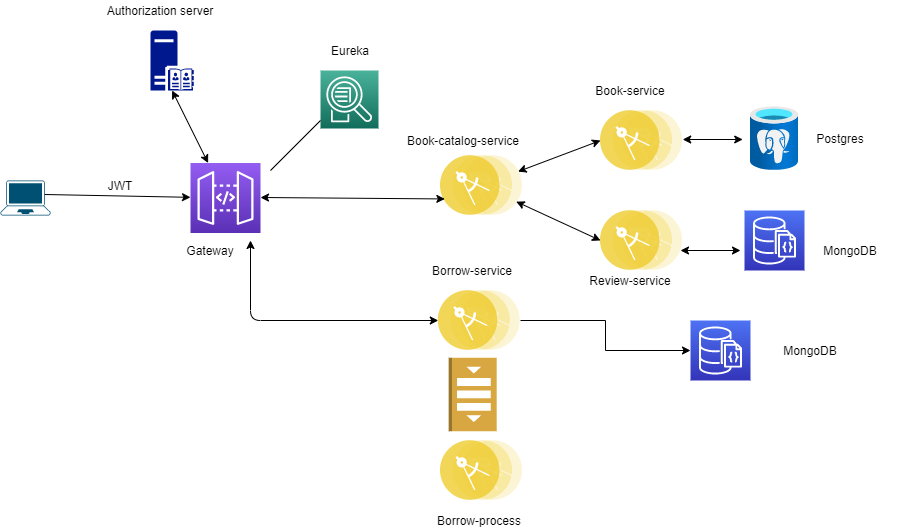

The diagram above was exported from draw.io. Its source (the exported page's mxGraphModel, read from the mxfile embedded in the PNG):
<mxGraphModel dx="1422" dy="1612" grid="1" gridSize="10" guides="1" tooltips="1" connect="1" arrows="1" fold="1" page="1" pageScale="1" pageWidth="1100" pageHeight="850" background="#ffffff" math="0" shadow="0">
  <root>
    <mxCell id="0" />
    <mxCell id="1" parent="0" />
    <mxCell id="YhBzx-FtG1DFG9118PLy-1" value="" style="points=[[0.13,0.02,0],[0.5,0,0],[0.87,0.02,0],[0.885,0.4,0],[0.985,0.985,0],[0.5,1,0],[0.015,0.985,0],[0.115,0.4,0]];verticalLabelPosition=bottom;html=1;verticalAlign=top;aspect=fixed;align=center;pointerEvents=1;shape=mxgraph.cisco19.laptop;fillColor=#005073;strokeColor=none;" vertex="1" parent="1">
      <mxGeometry x="220" y="-550" width="50" height="35" as="geometry" />
    </mxCell>
    <mxCell id="YhBzx-FtG1DFG9118PLy-3" value="" style="endArrow=classic;html=1;exitX=0.885;exitY=0.4;exitDx=0;exitDy=0;exitPerimeter=0;" edge="1" parent="1" source="YhBzx-FtG1DFG9118PLy-1" target="YhBzx-FtG1DFG9118PLy-9">
      <mxGeometry width="50" height="50" relative="1" as="geometry">
        <mxPoint x="280" y="-533" as="sourcePoint" />
        <mxPoint x="400" y="-536" as="targetPoint" />
      </mxGeometry>
    </mxCell>
    <mxCell id="YhBzx-FtG1DFG9118PLy-7" value="" style="outlineConnect=0;fontColor=#232F3E;gradientColor=#4AB29A;gradientDirection=north;fillColor=#116D5B;strokeColor=#ffffff;dashed=0;verticalLabelPosition=bottom;verticalAlign=top;align=center;html=1;fontSize=12;fontStyle=0;aspect=fixed;shape=mxgraph.aws4.resourceIcon;resIcon=mxgraph.aws4.application_discovery_service;" vertex="1" parent="1">
      <mxGeometry x="540" y="-660" width="58" height="58" as="geometry" />
    </mxCell>
    <mxCell id="YhBzx-FtG1DFG9118PLy-9" value="" style="outlineConnect=0;fontColor=#232F3E;gradientColor=#945DF2;gradientDirection=north;fillColor=#5A30B5;strokeColor=#ffffff;dashed=0;verticalLabelPosition=bottom;verticalAlign=top;align=center;html=1;fontSize=12;fontStyle=0;aspect=fixed;shape=mxgraph.aws4.resourceIcon;resIcon=mxgraph.aws4.api_gateway;" vertex="1" parent="1">
      <mxGeometry x="410" y="-567.5" width="70" height="70" as="geometry" />
    </mxCell>
    <mxCell id="YhBzx-FtG1DFG9118PLy-10" value="" style="endArrow=none;html=1;" edge="1" parent="1">
      <mxGeometry width="50" height="50" relative="1" as="geometry">
        <mxPoint x="490" y="-560" as="sourcePoint" />
        <mxPoint x="540" y="-610" as="targetPoint" />
      </mxGeometry>
    </mxCell>
    <mxCell id="YhBzx-FtG1DFG9118PLy-11" value="" style="aspect=fixed;perimeter=ellipsePerimeter;html=1;align=center;shadow=0;dashed=0;labelBackgroundColor=#808080;fontSize=12;spacingTop=3;image;image=img/lib/ibm/applications/microservice.svg;" vertex="1" parent="1">
      <mxGeometry x="660" y="-575" width="82.2" height="60" as="geometry" />
    </mxCell>
    <mxCell id="YhBzx-FtG1DFG9118PLy-12" value="" style="aspect=fixed;perimeter=ellipsePerimeter;html=1;align=center;shadow=0;dashed=0;fontColor=#4277BB;labelBackgroundColor=#ffffff;fontSize=12;spacingTop=3;image;image=img/lib/ibm/applications/microservice.svg;" vertex="1" parent="1">
      <mxGeometry x="820" y="-620" width="82.2" height="60" as="geometry" />
    </mxCell>
    <mxCell id="YhBzx-FtG1DFG9118PLy-13" value="" style="aspect=fixed;perimeter=ellipsePerimeter;html=1;align=center;shadow=0;dashed=0;fontColor=#4277BB;labelBackgroundColor=#ffffff;fontSize=12;spacingTop=3;image;image=img/lib/ibm/applications/microservice.svg;" vertex="1" parent="1">
      <mxGeometry x="820" y="-520" width="82.2" height="60" as="geometry" />
    </mxCell>
    <mxCell id="YhBzx-FtG1DFG9118PLy-14" value="&lt;span style=&quot;background-color: rgb(255 , 255 , 255)&quot;&gt;Book-catalog-service&lt;/span&gt;" style="text;html=1;align=center;verticalAlign=middle;whiteSpace=wrap;rounded=0;labelBackgroundColor=#808080;" vertex="1" parent="1">
      <mxGeometry x="598" y="-600" width="170" height="20" as="geometry" />
    </mxCell>
    <mxCell id="YhBzx-FtG1DFG9118PLy-16" value="" style="endArrow=classic;startArrow=classic;html=1;fontColor=#000000;entryX=0;entryY=0.5;entryDx=0;entryDy=0;" edge="1" parent="1" source="YhBzx-FtG1DFG9118PLy-11" target="YhBzx-FtG1DFG9118PLy-13">
      <mxGeometry width="50" height="50" relative="1" as="geometry">
        <mxPoint x="742.2" y="-520" as="sourcePoint" />
        <mxPoint x="812.2" y="-500" as="targetPoint" />
      </mxGeometry>
    </mxCell>
    <mxCell id="YhBzx-FtG1DFG9118PLy-17" value="" style="endArrow=classic;startArrow=classic;html=1;fontColor=#000000;entryX=0;entryY=0.5;entryDx=0;entryDy=0;" edge="1" parent="1" source="YhBzx-FtG1DFG9118PLy-11" target="YhBzx-FtG1DFG9118PLy-12">
      <mxGeometry width="50" height="50" relative="1" as="geometry">
        <mxPoint x="742.1999999999998" y="-561" as="sourcePoint" />
        <mxPoint x="810" y="-580" as="targetPoint" />
      </mxGeometry>
    </mxCell>
    <mxCell id="YhBzx-FtG1DFG9118PLy-29" style="edgeStyle=orthogonalEdgeStyle;rounded=0;orthogonalLoop=1;jettySize=auto;html=1;fontColor=#000000;" edge="1" parent="1" source="YhBzx-FtG1DFG9118PLy-18" target="YhBzx-FtG1DFG9118PLy-28">
      <mxGeometry relative="1" as="geometry" />
    </mxCell>
    <mxCell id="YhBzx-FtG1DFG9118PLy-18" value="" style="aspect=fixed;perimeter=ellipsePerimeter;html=1;align=center;shadow=0;dashed=0;labelBackgroundColor=#808080;fontSize=12;spacingTop=3;image;image=img/lib/ibm/applications/microservice.svg;" vertex="1" parent="1">
      <mxGeometry x="657.8" y="-440" width="82.2" height="60" as="geometry" />
    </mxCell>
    <mxCell id="YhBzx-FtG1DFG9118PLy-19" value="" style="aspect=fixed;perimeter=ellipsePerimeter;html=1;align=center;shadow=0;dashed=0;labelBackgroundColor=#808080;fontSize=12;spacingTop=3;image;image=img/lib/ibm/applications/microservice.svg;" vertex="1" parent="1">
      <mxGeometry x="660" y="-290" width="82.2" height="60" as="geometry" />
    </mxCell>
    <mxCell id="YhBzx-FtG1DFG9118PLy-22" value="" style="endArrow=classic;startArrow=classic;html=1;fontColor=#000000;" edge="1" parent="1">
      <mxGeometry width="50" height="50" relative="1" as="geometry">
        <mxPoint x="902.2" y="-591" as="sourcePoint" />
        <mxPoint x="962.2" y="-591" as="targetPoint" />
      </mxGeometry>
    </mxCell>
    <mxCell id="YhBzx-FtG1DFG9118PLy-23" value="" style="aspect=fixed;html=1;points=[];align=center;image;fontSize=12;image=img/lib/azure2/databases/Azure_Database_PostgreSQL_Server.svg;labelBackgroundColor=#808080;" vertex="1" parent="1">
      <mxGeometry x="970" y="-624" width="48" height="64" as="geometry" />
    </mxCell>
    <mxCell id="YhBzx-FtG1DFG9118PLy-24" value="" style="outlineConnect=0;fontColor=#232F3E;gradientColor=#4D72F3;gradientDirection=north;fillColor=#3334B9;strokeColor=#ffffff;dashed=0;verticalLabelPosition=bottom;verticalAlign=top;align=center;html=1;fontSize=12;fontStyle=0;aspect=fixed;shape=mxgraph.aws4.resourceIcon;resIcon=mxgraph.aws4.documentdb_with_mongodb_compatibility;labelBackgroundColor=#808080;" vertex="1" parent="1">
      <mxGeometry x="964" y="-520" width="60" height="60" as="geometry" />
    </mxCell>
    <mxCell id="YhBzx-FtG1DFG9118PLy-25" value="" style="endArrow=classic;startArrow=classic;html=1;fontColor=#000000;" edge="1" parent="1">
      <mxGeometry width="50" height="50" relative="1" as="geometry">
        <mxPoint x="900" y="-480" as="sourcePoint" />
        <mxPoint x="960" y="-480" as="targetPoint" />
      </mxGeometry>
    </mxCell>
    <mxCell id="YhBzx-FtG1DFG9118PLy-28" value="" style="outlineConnect=0;fontColor=#232F3E;gradientColor=#4D72F3;gradientDirection=north;fillColor=#3334B9;strokeColor=#ffffff;dashed=0;verticalLabelPosition=bottom;verticalAlign=top;align=center;html=1;fontSize=12;fontStyle=0;aspect=fixed;shape=mxgraph.aws4.resourceIcon;resIcon=mxgraph.aws4.documentdb_with_mongodb_compatibility;labelBackgroundColor=#808080;" vertex="1" parent="1">
      <mxGeometry x="910" y="-410" width="60" height="60" as="geometry" />
    </mxCell>
    <mxCell id="YhBzx-FtG1DFG9118PLy-30" value="" style="aspect=fixed;pointerEvents=1;shadow=0;dashed=0;html=1;strokeColor=none;labelPosition=center;verticalLabelPosition=bottom;verticalAlign=top;align=center;fillColor=#00188D;shape=mxgraph.mscae.enterprise.server_directory;labelBackgroundColor=#808080;fontColor=#000000;" vertex="1" parent="1">
      <mxGeometry x="370" y="-700" width="43.2" height="60" as="geometry" />
    </mxCell>
    <mxCell id="YhBzx-FtG1DFG9118PLy-32" value="&lt;span style=&quot;background-color: rgb(255 , 255 , 255)&quot;&gt;Authorization server&lt;/span&gt;" style="text;html=1;strokeColor=none;fillColor=none;align=center;verticalAlign=middle;whiteSpace=wrap;rounded=0;labelBackgroundColor=#808080;fontColor=#000000;" vertex="1" parent="1">
      <mxGeometry x="300" y="-730" width="160" height="20" as="geometry" />
    </mxCell>
    <mxCell id="YhBzx-FtG1DFG9118PLy-36" value="" style="endArrow=classic;startArrow=classic;html=1;fontColor=#000000;entryX=0;entryY=0.75;entryDx=0;entryDy=0;" edge="1" parent="1" target="YhBzx-FtG1DFG9118PLy-11">
      <mxGeometry width="50" height="50" relative="1" as="geometry">
        <mxPoint x="480" y="-533" as="sourcePoint" />
        <mxPoint x="650" y="-532" as="targetPoint" />
      </mxGeometry>
    </mxCell>
    <mxCell id="YhBzx-FtG1DFG9118PLy-38" value="" style="endArrow=classic;startArrow=classic;html=1;fontColor=#000000;entryX=0;entryY=0.5;entryDx=0;entryDy=0;" edge="1" parent="1" target="YhBzx-FtG1DFG9118PLy-18">
      <mxGeometry width="50" height="50" relative="1" as="geometry">
        <mxPoint x="470" y="-490" as="sourcePoint" />
        <mxPoint x="470" y="-410" as="targetPoint" />
        <Array as="points">
          <mxPoint x="470" y="-410" />
        </Array>
      </mxGeometry>
    </mxCell>
    <mxCell id="YhBzx-FtG1DFG9118PLy-39" value="&lt;span style=&quot;background-color: rgb(255 , 255 , 255)&quot;&gt;Borrow-process&lt;/span&gt;" style="text;html=1;strokeColor=none;fillColor=none;align=center;verticalAlign=middle;whiteSpace=wrap;rounded=0;labelBackgroundColor=#808080;fontColor=#000000;" vertex="1" parent="1">
      <mxGeometry x="638.9" y="-220" width="120" height="20" as="geometry" />
    </mxCell>
    <mxCell id="YhBzx-FtG1DFG9118PLy-40" value="&lt;span style=&quot;background-color: rgb(255 , 255 , 255)&quot;&gt;Review-service&lt;/span&gt;" style="text;html=1;strokeColor=none;fillColor=none;align=center;verticalAlign=middle;whiteSpace=wrap;rounded=0;labelBackgroundColor=#808080;fontColor=#000000;" vertex="1" parent="1">
      <mxGeometry x="790" y="-460" width="120" height="20" as="geometry" />
    </mxCell>
    <mxCell id="YhBzx-FtG1DFG9118PLy-42" value="&lt;span style=&quot;background-color: rgb(255 , 255 , 255)&quot;&gt;Book-service&lt;/span&gt;" style="text;html=1;strokeColor=none;fillColor=none;align=center;verticalAlign=middle;whiteSpace=wrap;rounded=0;labelBackgroundColor=#808080;fontColor=#000000;" vertex="1" parent="1">
      <mxGeometry x="790" y="-650" width="120" height="20" as="geometry" />
    </mxCell>
    <mxCell id="YhBzx-FtG1DFG9118PLy-43" value="&lt;span style=&quot;background-color: rgb(255 , 255 , 255)&quot;&gt;Postgres&lt;/span&gt;" style="text;html=1;strokeColor=none;fillColor=none;align=center;verticalAlign=middle;whiteSpace=wrap;rounded=0;labelBackgroundColor=#808080;fontColor=#000000;" vertex="1" parent="1">
      <mxGeometry x="1000" y="-602" width="120" height="20" as="geometry" />
    </mxCell>
    <mxCell id="YhBzx-FtG1DFG9118PLy-44" value="&lt;span style=&quot;background-color: rgb(255 , 255 , 255)&quot;&gt;MongoDB&lt;/span&gt;" style="text;html=1;strokeColor=none;fillColor=none;align=center;verticalAlign=middle;whiteSpace=wrap;rounded=0;labelBackgroundColor=#808080;fontColor=#000000;" vertex="1" parent="1">
      <mxGeometry x="1010" y="-490" width="120" height="20" as="geometry" />
    </mxCell>
    <mxCell id="YhBzx-FtG1DFG9118PLy-46" value="&lt;span style=&quot;background-color: rgb(255 , 255 , 255)&quot;&gt;Borrow-service&lt;/span&gt;" style="text;html=1;strokeColor=none;fillColor=none;align=center;verticalAlign=middle;whiteSpace=wrap;rounded=0;labelBackgroundColor=#808080;fontColor=#000000;" vertex="1" parent="1">
      <mxGeometry x="632.2" y="-470" width="120" height="20" as="geometry" />
    </mxCell>
    <mxCell id="YhBzx-FtG1DFG9118PLy-47" value="" style="outlineConnect=0;dashed=0;verticalLabelPosition=bottom;verticalAlign=top;align=center;html=1;shape=mxgraph.aws3.queue;fillColor=#D9A741;gradientColor=none;labelBackgroundColor=#808080;fontColor=#000000;rotation=90;" vertex="1" parent="1">
      <mxGeometry x="655.45" y="-360" width="73.5" height="48" as="geometry" />
    </mxCell>
    <mxCell id="YhBzx-FtG1DFG9118PLy-48" value="&lt;span style=&quot;background-color: rgb(255 , 255 , 255)&quot;&gt;MongoDB&lt;/span&gt;" style="text;html=1;strokeColor=none;fillColor=none;align=center;verticalAlign=middle;whiteSpace=wrap;rounded=0;labelBackgroundColor=#808080;fontColor=#000000;" vertex="1" parent="1">
      <mxGeometry x="970" y="-390" width="120" height="20" as="geometry" />
    </mxCell>
    <mxCell id="YhBzx-FtG1DFG9118PLy-51" value="&lt;span style=&quot;background-color: rgb(255 , 255 , 255)&quot;&gt;Eureka&lt;/span&gt;" style="text;html=1;strokeColor=none;fillColor=none;align=center;verticalAlign=middle;whiteSpace=wrap;rounded=0;labelBackgroundColor=#808080;fontColor=#000000;" vertex="1" parent="1">
      <mxGeometry x="550" y="-690" width="40" height="20" as="geometry" />
    </mxCell>
    <mxCell id="YhBzx-FtG1DFG9118PLy-52" value="&lt;span style=&quot;background-color: rgb(255 , 255 , 255)&quot;&gt;Gateway&lt;/span&gt;" style="text;html=1;strokeColor=none;fillColor=none;align=center;verticalAlign=middle;whiteSpace=wrap;rounded=0;labelBackgroundColor=#808080;fontColor=#000000;" vertex="1" parent="1">
      <mxGeometry x="410" y="-490" width="40" height="20" as="geometry" />
    </mxCell>
    <mxCell id="YhBzx-FtG1DFG9118PLy-53" value="" style="endArrow=classic;startArrow=classic;html=1;fontColor=#000000;entryX=0.5;entryY=1;entryDx=0;entryDy=0;entryPerimeter=0;" edge="1" parent="1" source="YhBzx-FtG1DFG9118PLy-9" target="YhBzx-FtG1DFG9118PLy-30">
      <mxGeometry width="50" height="50" relative="1" as="geometry">
        <mxPoint x="390" y="-580" as="sourcePoint" />
        <mxPoint x="440" y="-630" as="targetPoint" />
      </mxGeometry>
    </mxCell>
    <mxCell id="YhBzx-FtG1DFG9118PLy-54" value="&lt;span style=&quot;background-color: rgb(255 , 255 , 255)&quot;&gt;JWT&lt;/span&gt;" style="text;html=1;strokeColor=none;fillColor=none;align=center;verticalAlign=middle;whiteSpace=wrap;rounded=0;labelBackgroundColor=#808080;fontColor=#000000;" vertex="1" parent="1">
      <mxGeometry x="320" y="-555" width="40" height="20" as="geometry" />
    </mxCell>
  </root>
</mxGraphModel>